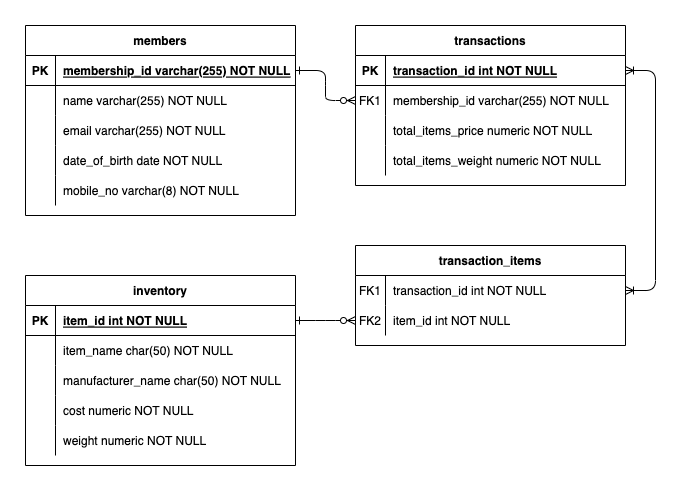

The diagram above was exported from draw.io. Its source (the exported page's mxGraphModel, read from the mxfile embedded in the PNG):
<mxGraphModel dx="954" dy="648" grid="1" gridSize="10" guides="1" tooltips="1" connect="1" arrows="1" fold="1" page="1" pageScale="1" pageWidth="850" pageHeight="1100" math="0" shadow="0" extFonts="Permanent Marker^https://fonts.googleapis.com/css?family=Permanent+Marker">
  <root>
    <mxCell id="0" />
    <mxCell id="1" parent="0" />
    <mxCell id="C-vyLk0tnHw3VtMMgP7b-1" value="" style="edgeStyle=entityRelationEdgeStyle;endArrow=ERzeroToMany;startArrow=ERone;endFill=1;startFill=0;" parent="1" source="C-vyLk0tnHw3VtMMgP7b-24" target="C-vyLk0tnHw3VtMMgP7b-6" edge="1">
      <mxGeometry width="100" height="100" relative="1" as="geometry">
        <mxPoint x="340" y="720" as="sourcePoint" />
        <mxPoint x="440" y="620" as="targetPoint" />
      </mxGeometry>
    </mxCell>
    <mxCell id="C-vyLk0tnHw3VtMMgP7b-2" value="transactions" style="shape=table;startSize=30;container=1;collapsible=1;childLayout=tableLayout;fixedRows=1;rowLines=0;fontStyle=1;align=center;resizeLast=1;" parent="1" vertex="1">
      <mxGeometry x="450" y="120" width="270" height="160" as="geometry" />
    </mxCell>
    <mxCell id="C-vyLk0tnHw3VtMMgP7b-3" value="" style="shape=partialRectangle;collapsible=0;dropTarget=0;pointerEvents=0;fillColor=none;points=[[0,0.5],[1,0.5]];portConstraint=eastwest;top=0;left=0;right=0;bottom=1;" parent="C-vyLk0tnHw3VtMMgP7b-2" vertex="1">
      <mxGeometry y="30" width="270" height="30" as="geometry" />
    </mxCell>
    <mxCell id="C-vyLk0tnHw3VtMMgP7b-4" value="PK" style="shape=partialRectangle;overflow=hidden;connectable=0;fillColor=none;top=0;left=0;bottom=0;right=0;fontStyle=1;" parent="C-vyLk0tnHw3VtMMgP7b-3" vertex="1">
      <mxGeometry width="30" height="30" as="geometry">
        <mxRectangle width="30" height="30" as="alternateBounds" />
      </mxGeometry>
    </mxCell>
    <mxCell id="C-vyLk0tnHw3VtMMgP7b-5" value="transaction_id int NOT NULL " style="shape=partialRectangle;overflow=hidden;connectable=0;fillColor=none;top=0;left=0;bottom=0;right=0;align=left;spacingLeft=6;fontStyle=5;" parent="C-vyLk0tnHw3VtMMgP7b-3" vertex="1">
      <mxGeometry x="30" width="240" height="30" as="geometry">
        <mxRectangle width="240" height="30" as="alternateBounds" />
      </mxGeometry>
    </mxCell>
    <mxCell id="C-vyLk0tnHw3VtMMgP7b-6" value="" style="shape=partialRectangle;collapsible=0;dropTarget=0;pointerEvents=0;fillColor=none;points=[[0,0.5],[1,0.5]];portConstraint=eastwest;top=0;left=0;right=0;bottom=0;" parent="C-vyLk0tnHw3VtMMgP7b-2" vertex="1">
      <mxGeometry y="60" width="270" height="30" as="geometry" />
    </mxCell>
    <mxCell id="C-vyLk0tnHw3VtMMgP7b-7" value="FK1" style="shape=partialRectangle;overflow=hidden;connectable=0;fillColor=none;top=0;left=0;bottom=0;right=0;" parent="C-vyLk0tnHw3VtMMgP7b-6" vertex="1">
      <mxGeometry width="30" height="30" as="geometry">
        <mxRectangle width="30" height="30" as="alternateBounds" />
      </mxGeometry>
    </mxCell>
    <mxCell id="C-vyLk0tnHw3VtMMgP7b-8" value="membership_id varchar(255) NOT NULL" style="shape=partialRectangle;overflow=hidden;connectable=0;fillColor=none;top=0;left=0;bottom=0;right=0;align=left;spacingLeft=6;" parent="C-vyLk0tnHw3VtMMgP7b-6" vertex="1">
      <mxGeometry x="30" width="240" height="30" as="geometry">
        <mxRectangle width="240" height="30" as="alternateBounds" />
      </mxGeometry>
    </mxCell>
    <mxCell id="vPnjsANhaFwoHax5z9Sk-12" value="" style="shape=partialRectangle;collapsible=0;dropTarget=0;pointerEvents=0;fillColor=none;points=[[0,0.5],[1,0.5]];portConstraint=eastwest;top=0;left=0;right=0;bottom=0;" vertex="1" parent="C-vyLk0tnHw3VtMMgP7b-2">
      <mxGeometry y="90" width="270" height="30" as="geometry" />
    </mxCell>
    <mxCell id="vPnjsANhaFwoHax5z9Sk-13" value="" style="shape=partialRectangle;overflow=hidden;connectable=0;fillColor=none;top=0;left=0;bottom=0;right=0;" vertex="1" parent="vPnjsANhaFwoHax5z9Sk-12">
      <mxGeometry width="30" height="30" as="geometry">
        <mxRectangle width="30" height="30" as="alternateBounds" />
      </mxGeometry>
    </mxCell>
    <mxCell id="vPnjsANhaFwoHax5z9Sk-14" value="total_items_price numeric NOT NULL" style="shape=partialRectangle;overflow=hidden;connectable=0;fillColor=none;top=0;left=0;bottom=0;right=0;align=left;spacingLeft=6;" vertex="1" parent="vPnjsANhaFwoHax5z9Sk-12">
      <mxGeometry x="30" width="240" height="30" as="geometry">
        <mxRectangle width="240" height="30" as="alternateBounds" />
      </mxGeometry>
    </mxCell>
    <mxCell id="vPnjsANhaFwoHax5z9Sk-15" value="" style="shape=partialRectangle;collapsible=0;dropTarget=0;pointerEvents=0;fillColor=none;points=[[0,0.5],[1,0.5]];portConstraint=eastwest;top=0;left=0;right=0;bottom=0;" vertex="1" parent="C-vyLk0tnHw3VtMMgP7b-2">
      <mxGeometry y="120" width="270" height="30" as="geometry" />
    </mxCell>
    <mxCell id="vPnjsANhaFwoHax5z9Sk-16" value="" style="shape=partialRectangle;overflow=hidden;connectable=0;fillColor=none;top=0;left=0;bottom=0;right=0;" vertex="1" parent="vPnjsANhaFwoHax5z9Sk-15">
      <mxGeometry width="30" height="30" as="geometry">
        <mxRectangle width="30" height="30" as="alternateBounds" />
      </mxGeometry>
    </mxCell>
    <mxCell id="vPnjsANhaFwoHax5z9Sk-17" value="total_items_weight numeric NOT NULL" style="shape=partialRectangle;overflow=hidden;connectable=0;fillColor=none;top=0;left=0;bottom=0;right=0;align=left;spacingLeft=6;" vertex="1" parent="vPnjsANhaFwoHax5z9Sk-15">
      <mxGeometry x="30" width="240" height="30" as="geometry">
        <mxRectangle width="240" height="30" as="alternateBounds" />
      </mxGeometry>
    </mxCell>
    <mxCell id="C-vyLk0tnHw3VtMMgP7b-13" value="inventory" style="shape=table;startSize=30;container=1;collapsible=1;childLayout=tableLayout;fixedRows=1;rowLines=0;fontStyle=1;align=center;resizeLast=1;" parent="1" vertex="1">
      <mxGeometry x="120" y="370" width="270" height="190" as="geometry" />
    </mxCell>
    <mxCell id="C-vyLk0tnHw3VtMMgP7b-14" value="" style="shape=partialRectangle;collapsible=0;dropTarget=0;pointerEvents=0;fillColor=none;points=[[0,0.5],[1,0.5]];portConstraint=eastwest;top=0;left=0;right=0;bottom=1;" parent="C-vyLk0tnHw3VtMMgP7b-13" vertex="1">
      <mxGeometry y="30" width="270" height="30" as="geometry" />
    </mxCell>
    <mxCell id="C-vyLk0tnHw3VtMMgP7b-15" value="PK" style="shape=partialRectangle;overflow=hidden;connectable=0;fillColor=none;top=0;left=0;bottom=0;right=0;fontStyle=1;" parent="C-vyLk0tnHw3VtMMgP7b-14" vertex="1">
      <mxGeometry width="30" height="30" as="geometry">
        <mxRectangle width="30" height="30" as="alternateBounds" />
      </mxGeometry>
    </mxCell>
    <mxCell id="C-vyLk0tnHw3VtMMgP7b-16" value="item_id int NOT NULL " style="shape=partialRectangle;overflow=hidden;connectable=0;fillColor=none;top=0;left=0;bottom=0;right=0;align=left;spacingLeft=6;fontStyle=5;" parent="C-vyLk0tnHw3VtMMgP7b-14" vertex="1">
      <mxGeometry x="30" width="240" height="30" as="geometry">
        <mxRectangle width="240" height="30" as="alternateBounds" />
      </mxGeometry>
    </mxCell>
    <mxCell id="C-vyLk0tnHw3VtMMgP7b-20" value="" style="shape=partialRectangle;collapsible=0;dropTarget=0;pointerEvents=0;fillColor=none;points=[[0,0.5],[1,0.5]];portConstraint=eastwest;top=0;left=0;right=0;bottom=0;" parent="C-vyLk0tnHw3VtMMgP7b-13" vertex="1">
      <mxGeometry y="60" width="270" height="30" as="geometry" />
    </mxCell>
    <mxCell id="C-vyLk0tnHw3VtMMgP7b-21" value="" style="shape=partialRectangle;overflow=hidden;connectable=0;fillColor=none;top=0;left=0;bottom=0;right=0;" parent="C-vyLk0tnHw3VtMMgP7b-20" vertex="1">
      <mxGeometry width="30" height="30" as="geometry">
        <mxRectangle width="30" height="30" as="alternateBounds" />
      </mxGeometry>
    </mxCell>
    <mxCell id="C-vyLk0tnHw3VtMMgP7b-22" value="item_name char(50) NOT NULL" style="shape=partialRectangle;overflow=hidden;connectable=0;fillColor=none;top=0;left=0;bottom=0;right=0;align=left;spacingLeft=6;" parent="C-vyLk0tnHw3VtMMgP7b-20" vertex="1">
      <mxGeometry x="30" width="240" height="30" as="geometry">
        <mxRectangle width="240" height="30" as="alternateBounds" />
      </mxGeometry>
    </mxCell>
    <mxCell id="vPnjsANhaFwoHax5z9Sk-18" value="" style="shape=partialRectangle;collapsible=0;dropTarget=0;pointerEvents=0;fillColor=none;points=[[0,0.5],[1,0.5]];portConstraint=eastwest;top=0;left=0;right=0;bottom=0;" vertex="1" parent="C-vyLk0tnHw3VtMMgP7b-13">
      <mxGeometry y="90" width="270" height="30" as="geometry" />
    </mxCell>
    <mxCell id="vPnjsANhaFwoHax5z9Sk-19" value="" style="shape=partialRectangle;overflow=hidden;connectable=0;fillColor=none;top=0;left=0;bottom=0;right=0;" vertex="1" parent="vPnjsANhaFwoHax5z9Sk-18">
      <mxGeometry width="30" height="30" as="geometry">
        <mxRectangle width="30" height="30" as="alternateBounds" />
      </mxGeometry>
    </mxCell>
    <mxCell id="vPnjsANhaFwoHax5z9Sk-20" value="manufacturer_name char(50) NOT NULL" style="shape=partialRectangle;overflow=hidden;connectable=0;fillColor=none;top=0;left=0;bottom=0;right=0;align=left;spacingLeft=6;" vertex="1" parent="vPnjsANhaFwoHax5z9Sk-18">
      <mxGeometry x="30" width="240" height="30" as="geometry">
        <mxRectangle width="240" height="30" as="alternateBounds" />
      </mxGeometry>
    </mxCell>
    <mxCell id="vPnjsANhaFwoHax5z9Sk-21" value="" style="shape=partialRectangle;collapsible=0;dropTarget=0;pointerEvents=0;fillColor=none;points=[[0,0.5],[1,0.5]];portConstraint=eastwest;top=0;left=0;right=0;bottom=0;" vertex="1" parent="C-vyLk0tnHw3VtMMgP7b-13">
      <mxGeometry y="120" width="270" height="30" as="geometry" />
    </mxCell>
    <mxCell id="vPnjsANhaFwoHax5z9Sk-22" value="" style="shape=partialRectangle;overflow=hidden;connectable=0;fillColor=none;top=0;left=0;bottom=0;right=0;" vertex="1" parent="vPnjsANhaFwoHax5z9Sk-21">
      <mxGeometry width="30" height="30" as="geometry">
        <mxRectangle width="30" height="30" as="alternateBounds" />
      </mxGeometry>
    </mxCell>
    <mxCell id="vPnjsANhaFwoHax5z9Sk-23" value="cost numeric NOT NULL" style="shape=partialRectangle;overflow=hidden;connectable=0;fillColor=none;top=0;left=0;bottom=0;right=0;align=left;spacingLeft=6;" vertex="1" parent="vPnjsANhaFwoHax5z9Sk-21">
      <mxGeometry x="30" width="240" height="30" as="geometry">
        <mxRectangle width="240" height="30" as="alternateBounds" />
      </mxGeometry>
    </mxCell>
    <mxCell id="vPnjsANhaFwoHax5z9Sk-24" value="" style="shape=partialRectangle;collapsible=0;dropTarget=0;pointerEvents=0;fillColor=none;points=[[0,0.5],[1,0.5]];portConstraint=eastwest;top=0;left=0;right=0;bottom=0;" vertex="1" parent="C-vyLk0tnHw3VtMMgP7b-13">
      <mxGeometry y="150" width="270" height="30" as="geometry" />
    </mxCell>
    <mxCell id="vPnjsANhaFwoHax5z9Sk-25" value="" style="shape=partialRectangle;overflow=hidden;connectable=0;fillColor=none;top=0;left=0;bottom=0;right=0;" vertex="1" parent="vPnjsANhaFwoHax5z9Sk-24">
      <mxGeometry width="30" height="30" as="geometry">
        <mxRectangle width="30" height="30" as="alternateBounds" />
      </mxGeometry>
    </mxCell>
    <mxCell id="vPnjsANhaFwoHax5z9Sk-26" value="weight numeric NOT NULL" style="shape=partialRectangle;overflow=hidden;connectable=0;fillColor=none;top=0;left=0;bottom=0;right=0;align=left;spacingLeft=6;" vertex="1" parent="vPnjsANhaFwoHax5z9Sk-24">
      <mxGeometry x="30" width="240" height="30" as="geometry">
        <mxRectangle width="240" height="30" as="alternateBounds" />
      </mxGeometry>
    </mxCell>
    <mxCell id="C-vyLk0tnHw3VtMMgP7b-23" value="members" style="shape=table;startSize=30;container=1;collapsible=1;childLayout=tableLayout;fixedRows=1;rowLines=0;fontStyle=1;align=center;resizeLast=1;" parent="1" vertex="1">
      <mxGeometry x="120" y="120" width="270" height="190" as="geometry" />
    </mxCell>
    <mxCell id="C-vyLk0tnHw3VtMMgP7b-24" value="" style="shape=partialRectangle;collapsible=0;dropTarget=0;pointerEvents=0;fillColor=none;points=[[0,0.5],[1,0.5]];portConstraint=eastwest;top=0;left=0;right=0;bottom=1;" parent="C-vyLk0tnHw3VtMMgP7b-23" vertex="1">
      <mxGeometry y="30" width="270" height="30" as="geometry" />
    </mxCell>
    <mxCell id="C-vyLk0tnHw3VtMMgP7b-25" value="PK" style="shape=partialRectangle;overflow=hidden;connectable=0;fillColor=none;top=0;left=0;bottom=0;right=0;fontStyle=1;" parent="C-vyLk0tnHw3VtMMgP7b-24" vertex="1">
      <mxGeometry width="30" height="30" as="geometry">
        <mxRectangle width="30" height="30" as="alternateBounds" />
      </mxGeometry>
    </mxCell>
    <mxCell id="C-vyLk0tnHw3VtMMgP7b-26" value="membership_id varchar(255) NOT NULL " style="shape=partialRectangle;overflow=hidden;connectable=0;fillColor=none;top=0;left=0;bottom=0;right=0;align=left;spacingLeft=6;fontStyle=5;" parent="C-vyLk0tnHw3VtMMgP7b-24" vertex="1">
      <mxGeometry x="30" width="240" height="30" as="geometry">
        <mxRectangle width="240" height="30" as="alternateBounds" />
      </mxGeometry>
    </mxCell>
    <mxCell id="vPnjsANhaFwoHax5z9Sk-8" value="" style="shape=partialRectangle;collapsible=0;dropTarget=0;pointerEvents=0;fillColor=none;points=[[0,0.5],[1,0.5]];portConstraint=eastwest;top=0;left=0;right=0;bottom=0;" vertex="1" parent="C-vyLk0tnHw3VtMMgP7b-23">
      <mxGeometry y="60" width="270" height="30" as="geometry" />
    </mxCell>
    <mxCell id="vPnjsANhaFwoHax5z9Sk-9" value="" style="shape=partialRectangle;overflow=hidden;connectable=0;fillColor=none;top=0;left=0;bottom=0;right=0;" vertex="1" parent="vPnjsANhaFwoHax5z9Sk-8">
      <mxGeometry width="30" height="30" as="geometry">
        <mxRectangle width="30" height="30" as="alternateBounds" />
      </mxGeometry>
    </mxCell>
    <mxCell id="vPnjsANhaFwoHax5z9Sk-10" value="name varchar(255) NOT NULL" style="shape=partialRectangle;overflow=hidden;connectable=0;fillColor=none;top=0;left=0;bottom=0;right=0;align=left;spacingLeft=6;" vertex="1" parent="vPnjsANhaFwoHax5z9Sk-8">
      <mxGeometry x="30" width="240" height="30" as="geometry">
        <mxRectangle width="240" height="30" as="alternateBounds" />
      </mxGeometry>
    </mxCell>
    <mxCell id="vPnjsANhaFwoHax5z9Sk-5" value="" style="shape=partialRectangle;collapsible=0;dropTarget=0;pointerEvents=0;fillColor=none;points=[[0,0.5],[1,0.5]];portConstraint=eastwest;top=0;left=0;right=0;bottom=0;" vertex="1" parent="C-vyLk0tnHw3VtMMgP7b-23">
      <mxGeometry y="90" width="270" height="30" as="geometry" />
    </mxCell>
    <mxCell id="vPnjsANhaFwoHax5z9Sk-6" value="" style="shape=partialRectangle;overflow=hidden;connectable=0;fillColor=none;top=0;left=0;bottom=0;right=0;" vertex="1" parent="vPnjsANhaFwoHax5z9Sk-5">
      <mxGeometry width="30" height="30" as="geometry">
        <mxRectangle width="30" height="30" as="alternateBounds" />
      </mxGeometry>
    </mxCell>
    <mxCell id="vPnjsANhaFwoHax5z9Sk-7" value="email varchar(255) NOT NULL" style="shape=partialRectangle;overflow=hidden;connectable=0;fillColor=none;top=0;left=0;bottom=0;right=0;align=left;spacingLeft=6;" vertex="1" parent="vPnjsANhaFwoHax5z9Sk-5">
      <mxGeometry x="30" width="240" height="30" as="geometry">
        <mxRectangle width="240" height="30" as="alternateBounds" />
      </mxGeometry>
    </mxCell>
    <mxCell id="vPnjsANhaFwoHax5z9Sk-2" value="" style="shape=partialRectangle;collapsible=0;dropTarget=0;pointerEvents=0;fillColor=none;points=[[0,0.5],[1,0.5]];portConstraint=eastwest;top=0;left=0;right=0;bottom=0;" vertex="1" parent="C-vyLk0tnHw3VtMMgP7b-23">
      <mxGeometry y="120" width="270" height="30" as="geometry" />
    </mxCell>
    <mxCell id="vPnjsANhaFwoHax5z9Sk-3" value="" style="shape=partialRectangle;overflow=hidden;connectable=0;fillColor=none;top=0;left=0;bottom=0;right=0;" vertex="1" parent="vPnjsANhaFwoHax5z9Sk-2">
      <mxGeometry width="30" height="30" as="geometry">
        <mxRectangle width="30" height="30" as="alternateBounds" />
      </mxGeometry>
    </mxCell>
    <mxCell id="vPnjsANhaFwoHax5z9Sk-4" value="date_of_birth date NOT NULL" style="shape=partialRectangle;overflow=hidden;connectable=0;fillColor=none;top=0;left=0;bottom=0;right=0;align=left;spacingLeft=6;" vertex="1" parent="vPnjsANhaFwoHax5z9Sk-2">
      <mxGeometry x="30" width="240" height="30" as="geometry">
        <mxRectangle width="240" height="30" as="alternateBounds" />
      </mxGeometry>
    </mxCell>
    <mxCell id="C-vyLk0tnHw3VtMMgP7b-27" value="" style="shape=partialRectangle;collapsible=0;dropTarget=0;pointerEvents=0;fillColor=none;points=[[0,0.5],[1,0.5]];portConstraint=eastwest;top=0;left=0;right=0;bottom=0;" parent="C-vyLk0tnHw3VtMMgP7b-23" vertex="1">
      <mxGeometry y="150" width="270" height="30" as="geometry" />
    </mxCell>
    <mxCell id="C-vyLk0tnHw3VtMMgP7b-28" value="" style="shape=partialRectangle;overflow=hidden;connectable=0;fillColor=none;top=0;left=0;bottom=0;right=0;" parent="C-vyLk0tnHw3VtMMgP7b-27" vertex="1">
      <mxGeometry width="30" height="30" as="geometry">
        <mxRectangle width="30" height="30" as="alternateBounds" />
      </mxGeometry>
    </mxCell>
    <mxCell id="C-vyLk0tnHw3VtMMgP7b-29" value="mobile_no varchar(8) NOT NULL" style="shape=partialRectangle;overflow=hidden;connectable=0;fillColor=none;top=0;left=0;bottom=0;right=0;align=left;spacingLeft=6;" parent="C-vyLk0tnHw3VtMMgP7b-27" vertex="1">
      <mxGeometry x="30" width="240" height="30" as="geometry">
        <mxRectangle width="240" height="30" as="alternateBounds" />
      </mxGeometry>
    </mxCell>
    <mxCell id="C-vyLk0tnHw3VtMMgP7b-12" value="" style="edgeStyle=entityRelationEdgeStyle;endArrow=ERzeroToMany;startArrow=ERone;endFill=1;startFill=0;exitX=1;exitY=0.5;exitDx=0;exitDy=0;entryX=0;entryY=0.5;entryDx=0;entryDy=0;" parent="1" source="C-vyLk0tnHw3VtMMgP7b-14" target="vPnjsANhaFwoHax5z9Sk-35" edge="1">
      <mxGeometry width="100" height="100" relative="1" as="geometry">
        <mxPoint x="400" y="180" as="sourcePoint" />
        <mxPoint x="470" y="415" as="targetPoint" />
      </mxGeometry>
    </mxCell>
    <mxCell id="vPnjsANhaFwoHax5z9Sk-28" value="transaction_items" style="shape=table;startSize=30;container=1;collapsible=1;childLayout=tableLayout;fixedRows=1;rowLines=0;fontStyle=1;align=center;resizeLast=1;" vertex="1" parent="1">
      <mxGeometry x="450" y="340" width="270" height="100" as="geometry" />
    </mxCell>
    <mxCell id="vPnjsANhaFwoHax5z9Sk-32" value="" style="shape=partialRectangle;collapsible=0;dropTarget=0;pointerEvents=0;fillColor=none;points=[[0,0.5],[1,0.5]];portConstraint=eastwest;top=0;left=0;right=0;bottom=0;" vertex="1" parent="vPnjsANhaFwoHax5z9Sk-28">
      <mxGeometry y="30" width="270" height="30" as="geometry" />
    </mxCell>
    <mxCell id="vPnjsANhaFwoHax5z9Sk-33" value="FK1" style="shape=partialRectangle;overflow=hidden;connectable=0;fillColor=none;top=0;left=0;bottom=0;right=0;" vertex="1" parent="vPnjsANhaFwoHax5z9Sk-32">
      <mxGeometry width="30" height="30" as="geometry">
        <mxRectangle width="30" height="30" as="alternateBounds" />
      </mxGeometry>
    </mxCell>
    <mxCell id="vPnjsANhaFwoHax5z9Sk-34" value="transaction_id int NOT NULL" style="shape=partialRectangle;overflow=hidden;connectable=0;fillColor=none;top=0;left=0;bottom=0;right=0;align=left;spacingLeft=6;" vertex="1" parent="vPnjsANhaFwoHax5z9Sk-32">
      <mxGeometry x="30" width="240" height="30" as="geometry">
        <mxRectangle width="240" height="30" as="alternateBounds" />
      </mxGeometry>
    </mxCell>
    <mxCell id="vPnjsANhaFwoHax5z9Sk-35" value="" style="shape=partialRectangle;collapsible=0;dropTarget=0;pointerEvents=0;fillColor=none;points=[[0,0.5],[1,0.5]];portConstraint=eastwest;top=0;left=0;right=0;bottom=0;" vertex="1" parent="vPnjsANhaFwoHax5z9Sk-28">
      <mxGeometry y="60" width="270" height="30" as="geometry" />
    </mxCell>
    <mxCell id="vPnjsANhaFwoHax5z9Sk-36" value="FK2" style="shape=partialRectangle;overflow=hidden;connectable=0;fillColor=none;top=0;left=0;bottom=0;right=0;" vertex="1" parent="vPnjsANhaFwoHax5z9Sk-35">
      <mxGeometry width="30" height="30" as="geometry">
        <mxRectangle width="30" height="30" as="alternateBounds" />
      </mxGeometry>
    </mxCell>
    <mxCell id="vPnjsANhaFwoHax5z9Sk-37" value="item_id int NOT NULL" style="shape=partialRectangle;overflow=hidden;connectable=0;fillColor=none;top=0;left=0;bottom=0;right=0;align=left;spacingLeft=6;" vertex="1" parent="vPnjsANhaFwoHax5z9Sk-35">
      <mxGeometry x="30" width="240" height="30" as="geometry">
        <mxRectangle width="240" height="30" as="alternateBounds" />
      </mxGeometry>
    </mxCell>
    <mxCell id="vPnjsANhaFwoHax5z9Sk-44" value="" style="edgeStyle=entityRelationEdgeStyle;endArrow=ERoneToMany;startArrow=ERoneToMany;endFill=0;startFill=0;entryX=1;entryY=0.5;entryDx=0;entryDy=0;" edge="1" parent="1" source="vPnjsANhaFwoHax5z9Sk-32" target="C-vyLk0tnHw3VtMMgP7b-3">
      <mxGeometry width="100" height="100" relative="1" as="geometry">
        <mxPoint x="560" y="540" as="sourcePoint" />
        <mxPoint x="700" y="225" as="targetPoint" />
      </mxGeometry>
    </mxCell>
  </root>
</mxGraphModel>